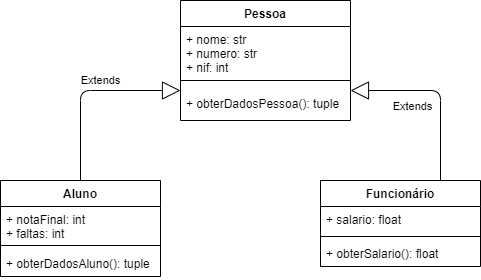

The diagram above was exported from draw.io. Its source (the exported page's mxGraphModel, read from the mxfile embedded in the PNG):
<mxGraphModel dx="467" dy="277" grid="1" gridSize="10" guides="1" tooltips="1" connect="1" arrows="1" fold="1" page="1" pageScale="1" pageWidth="827" pageHeight="1169" math="0" shadow="0">
  <root>
    <mxCell id="0" />
    <mxCell id="1" parent="0" />
    <mxCell id="2" value="Pessoa" style="swimlane;fontStyle=1;align=center;verticalAlign=top;childLayout=stackLayout;horizontal=1;startSize=26;horizontalStack=0;resizeParent=1;resizeParentMax=0;resizeLast=0;collapsible=1;marginBottom=0;" parent="1" vertex="1">
      <mxGeometry x="190" y="10" width="170" height="120" as="geometry" />
    </mxCell>
    <mxCell id="3" value="+ nome: str&#10;+ numero: str&#10;+ nif: int" style="text;strokeColor=none;fillColor=none;align=left;verticalAlign=top;spacingLeft=4;spacingRight=4;overflow=hidden;rotatable=0;points=[[0,0.5],[1,0.5]];portConstraint=eastwest;" parent="2" vertex="1">
      <mxGeometry y="26" width="170" height="44" as="geometry" />
    </mxCell>
    <mxCell id="4" value="" style="line;strokeWidth=1;fillColor=none;align=left;verticalAlign=middle;spacingTop=-1;spacingLeft=3;spacingRight=3;rotatable=0;labelPosition=right;points=[];portConstraint=eastwest;strokeColor=inherit;" parent="2" vertex="1">
      <mxGeometry y="70" width="170" height="20" as="geometry" />
    </mxCell>
    <mxCell id="5" value="+ obterDadosPessoa(): tuple&#10;" style="text;strokeColor=none;fillColor=none;align=left;verticalAlign=top;spacingLeft=4;spacingRight=4;overflow=hidden;rotatable=0;points=[[0,0.5],[1,0.5]];portConstraint=eastwest;" parent="2" vertex="1">
      <mxGeometry y="90" width="170" height="30" as="geometry" />
    </mxCell>
    <mxCell id="6" value="Aluno" style="swimlane;fontStyle=1;align=center;verticalAlign=top;childLayout=stackLayout;horizontal=1;startSize=26;horizontalStack=0;resizeParent=1;resizeParentMax=0;resizeLast=0;collapsible=1;marginBottom=0;" vertex="1" parent="1">
      <mxGeometry x="10" y="190" width="160" height="96" as="geometry" />
    </mxCell>
    <mxCell id="7" value="+ notaFinal: int&#10;+ faltas: int" style="text;strokeColor=none;fillColor=none;align=left;verticalAlign=top;spacingLeft=4;spacingRight=4;overflow=hidden;rotatable=0;points=[[0,0.5],[1,0.5]];portConstraint=eastwest;" vertex="1" parent="6">
      <mxGeometry y="26" width="160" height="34" as="geometry" />
    </mxCell>
    <mxCell id="8" value="" style="line;strokeWidth=1;fillColor=none;align=left;verticalAlign=middle;spacingTop=-1;spacingLeft=3;spacingRight=3;rotatable=0;labelPosition=right;points=[];portConstraint=eastwest;strokeColor=inherit;" vertex="1" parent="6">
      <mxGeometry y="60" width="160" height="10" as="geometry" />
    </mxCell>
    <mxCell id="9" value="+ obterDadosAluno(): tuple" style="text;strokeColor=none;fillColor=none;align=left;verticalAlign=top;spacingLeft=4;spacingRight=4;overflow=hidden;rotatable=0;points=[[0,0.5],[1,0.5]];portConstraint=eastwest;" vertex="1" parent="6">
      <mxGeometry y="70" width="160" height="26" as="geometry" />
    </mxCell>
    <mxCell id="10" value="Funcionário" style="swimlane;fontStyle=1;align=center;verticalAlign=top;childLayout=stackLayout;horizontal=1;startSize=26;horizontalStack=0;resizeParent=1;resizeParentMax=0;resizeLast=0;collapsible=1;marginBottom=0;" vertex="1" parent="1">
      <mxGeometry x="330" y="190" width="160" height="86" as="geometry" />
    </mxCell>
    <mxCell id="11" value="+ salario: float" style="text;strokeColor=none;fillColor=none;align=left;verticalAlign=top;spacingLeft=4;spacingRight=4;overflow=hidden;rotatable=0;points=[[0,0.5],[1,0.5]];portConstraint=eastwest;" vertex="1" parent="10">
      <mxGeometry y="26" width="160" height="26" as="geometry" />
    </mxCell>
    <mxCell id="12" value="" style="line;strokeWidth=1;fillColor=none;align=left;verticalAlign=middle;spacingTop=-1;spacingLeft=3;spacingRight=3;rotatable=0;labelPosition=right;points=[];portConstraint=eastwest;strokeColor=inherit;" vertex="1" parent="10">
      <mxGeometry y="52" width="160" height="8" as="geometry" />
    </mxCell>
    <mxCell id="13" value="+ obterSalario(): float" style="text;strokeColor=none;fillColor=none;align=left;verticalAlign=top;spacingLeft=4;spacingRight=4;overflow=hidden;rotatable=0;points=[[0,0.5],[1,0.5]];portConstraint=eastwest;" vertex="1" parent="10">
      <mxGeometry y="60" width="160" height="26" as="geometry" />
    </mxCell>
    <mxCell id="17" value="Extends" style="endArrow=block;endSize=16;endFill=0;html=1;exitX=0.5;exitY=0;exitDx=0;exitDy=0;entryX=0;entryY=0.75;entryDx=0;entryDy=0;" edge="1" parent="1" source="6" target="2">
      <mxGeometry x="0.1579" y="10" width="160" relative="1" as="geometry">
        <mxPoint x="160" y="160" as="sourcePoint" />
        <mxPoint x="150" y="90" as="targetPoint" />
        <Array as="points">
          <mxPoint x="90" y="100" />
        </Array>
        <mxPoint as="offset" />
      </mxGeometry>
    </mxCell>
    <mxCell id="18" value="Extends" style="endArrow=block;endSize=16;endFill=0;html=1;exitX=0.75;exitY=0;exitDx=0;exitDy=0;" edge="1" parent="1" source="10">
      <mxGeometry x="0.316" y="16" width="160" relative="1" as="geometry">
        <mxPoint x="320" y="160" as="sourcePoint" />
        <mxPoint x="360" y="100" as="targetPoint" />
        <Array as="points">
          <mxPoint x="450" y="100" />
        </Array>
        <mxPoint as="offset" />
      </mxGeometry>
    </mxCell>
  </root>
</mxGraphModel>